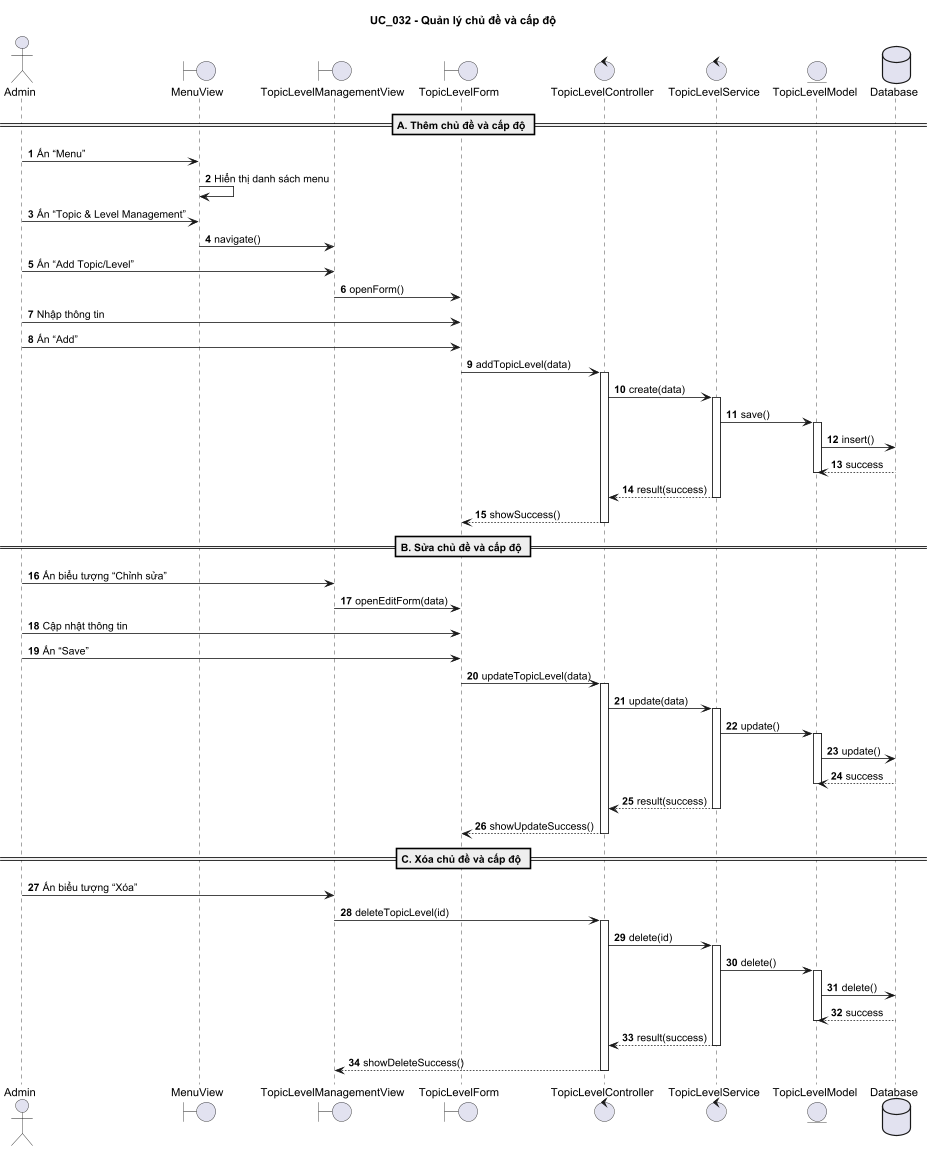

The diagram above was rendered by PlantUML. Its source (embedded in the PNG):
@startuml
title UC_032 - Quản lý chủ đề và cấp độ

autonumber

actor Admin
boundary MenuView
boundary TopicLevelManagementView
boundary TopicLevelForm
control TopicLevelController
control TopicLevelService
entity TopicLevelModel
database Database

== A. Thêm chủ đề và cấp độ ==

Admin -> MenuView : Ấn “Menu”
MenuView -> MenuView : Hiển thị danh sách menu

Admin -> MenuView : Ấn “Topic & Level Management”
MenuView -> TopicLevelManagementView : navigate()

Admin -> TopicLevelManagementView : Ấn “Add Topic/Level”
TopicLevelManagementView -> TopicLevelForm : openForm()

Admin -> TopicLevelForm : Nhập thông tin
Admin -> TopicLevelForm : Ấn “Add”
TopicLevelForm -> TopicLevelController : addTopicLevel(data)
activate TopicLevelController
TopicLevelController -> TopicLevelService : create(data)
activate TopicLevelService
TopicLevelService -> TopicLevelModel : save()
activate TopicLevelModel
TopicLevelModel -> Database : insert()
Database --> TopicLevelModel : success
deactivate TopicLevelModel
TopicLevelService --> TopicLevelController : result(success)
deactivate TopicLevelService
TopicLevelController --> TopicLevelForm : showSuccess()
deactivate TopicLevelController

== B. Sửa chủ đề và cấp độ ==

Admin -> TopicLevelManagementView : Ấn biểu tượng “Chỉnh sửa”
TopicLevelManagementView -> TopicLevelForm : openEditForm(data)

Admin -> TopicLevelForm : Cập nhật thông tin
Admin -> TopicLevelForm : Ấn “Save”
TopicLevelForm -> TopicLevelController : updateTopicLevel(data)
activate TopicLevelController
TopicLevelController -> TopicLevelService : update(data)
activate TopicLevelService
TopicLevelService -> TopicLevelModel : update()
activate TopicLevelModel
TopicLevelModel -> Database : update()
Database --> TopicLevelModel : success
deactivate TopicLevelModel
TopicLevelService --> TopicLevelController : result(success)
deactivate TopicLevelService
TopicLevelController --> TopicLevelForm : showUpdateSuccess()
deactivate TopicLevelController

== C. Xóa chủ đề và cấp độ ==

Admin -> TopicLevelManagementView : Ấn biểu tượng “Xóa”
TopicLevelManagementView -> TopicLevelController : deleteTopicLevel(id)
activate TopicLevelController
TopicLevelController -> TopicLevelService : delete(id)
activate TopicLevelService
TopicLevelService -> TopicLevelModel : delete()
activate TopicLevelModel
TopicLevelModel -> Database : delete()
Database --> TopicLevelModel : success
deactivate TopicLevelModel
TopicLevelService --> TopicLevelController : result(success)
deactivate TopicLevelService
TopicLevelController --> TopicLevelManagementView : showDeleteSuccess()
deactivate TopicLevelController

@enduml